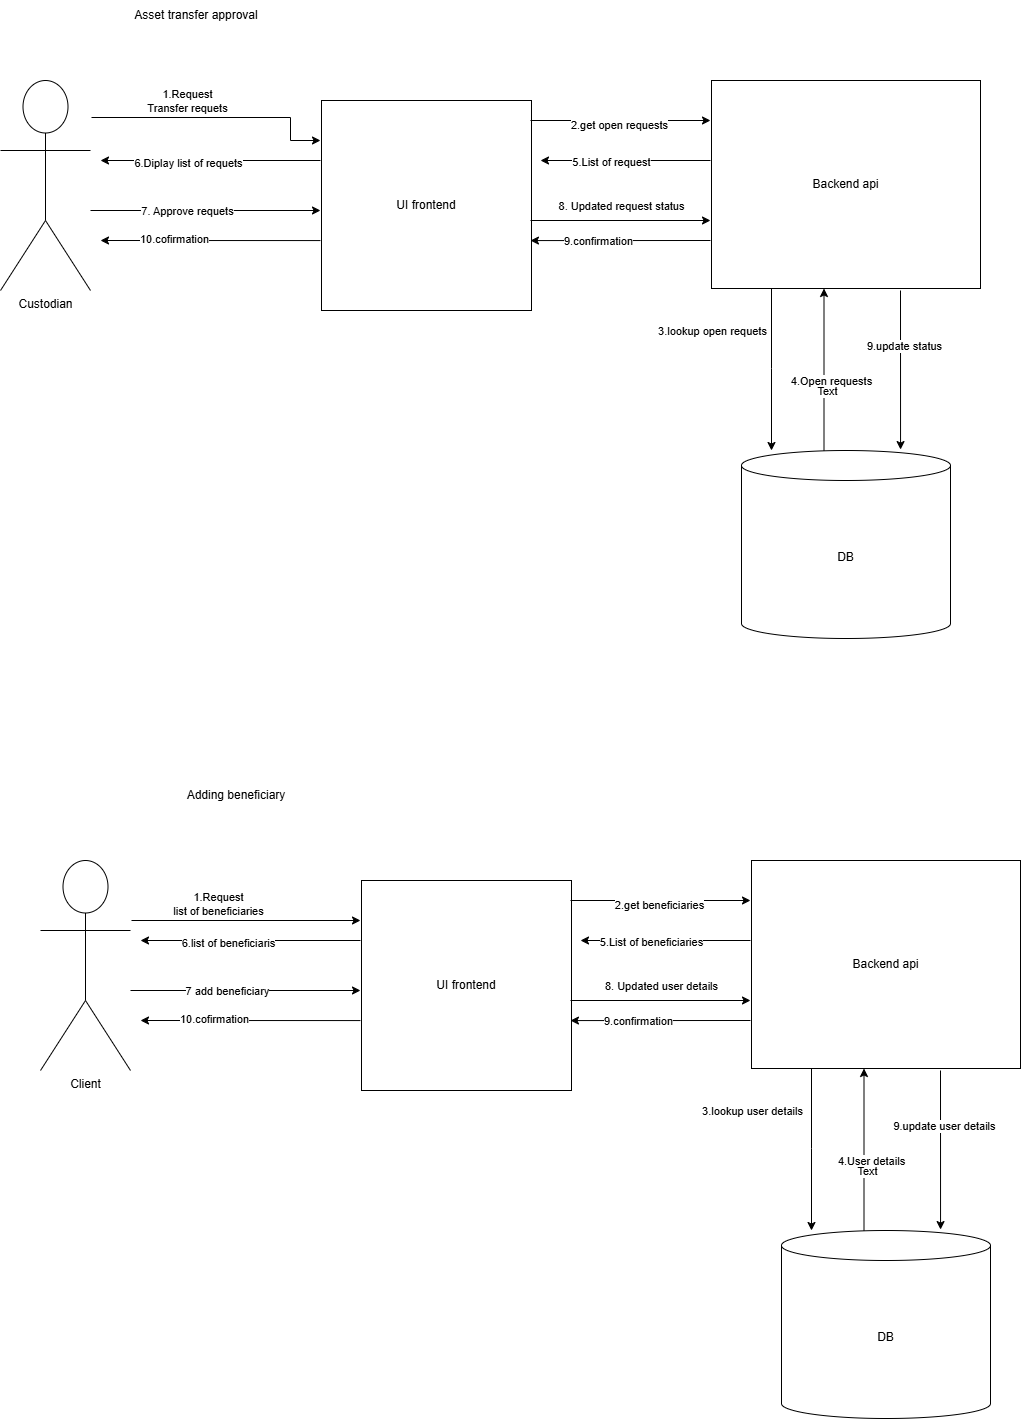

The diagram above was exported from draw.io. Its source (the exported page's mxGraphModel, read from the mxfile embedded in the PNG):
<mxGraphModel dx="1426" dy="777" grid="1" gridSize="10" guides="1" tooltips="1" connect="1" arrows="1" fold="1" page="1" pageScale="1" pageWidth="850" pageHeight="1100" math="0" shadow="0">
  <root>
    <mxCell id="0" />
    <mxCell id="1" parent="0" />
    <mxCell id="wfvLvpEnjFa4nfYJ-Vnl-24" edge="1" parent="1" style="edgeStyle=orthogonalEdgeStyle;rounded=0;orthogonalLoop=1;jettySize=auto;html=1;" value="">
      <mxGeometry relative="1" as="geometry">
        <Array as="points">
          <mxPoint x="310" y="197" />
          <mxPoint x="310" y="220" />
        </Array>
        <mxPoint x="111" y="197" as="sourcePoint" />
        <mxPoint x="340" y="220" as="targetPoint" />
      </mxGeometry>
    </mxCell>
    <mxCell id="wfvLvpEnjFa4nfYJ-Vnl-25" connectable="0" parent="wfvLvpEnjFa4nfYJ-Vnl-24" style="edgeLabel;html=1;align=center;verticalAlign=middle;resizable=0;points=[];" value="1.Request&lt;br&gt;Transfer requets" vertex="1">
      <mxGeometry relative="1" x="-0.246" as="geometry">
        <mxPoint y="-17" as="offset" />
      </mxGeometry>
    </mxCell>
    <mxCell id="wfvLvpEnjFa4nfYJ-Vnl-5" parent="1" style="shape=umlActor;verticalLabelPosition=bottom;verticalAlign=top;html=1;outlineConnect=0;" value="Custodian" vertex="1">
      <mxGeometry height="210" width="90" x="20" y="160" as="geometry" />
    </mxCell>
    <mxCell id="wfvLvpEnjFa4nfYJ-Vnl-12" parent="1" style="whiteSpace=wrap;html=1;aspect=fixed;" value="UI frontend" vertex="1">
      <mxGeometry height="210" width="210" x="341" y="180" as="geometry" />
    </mxCell>
    <mxCell id="wfvLvpEnjFa4nfYJ-Vnl-13" edge="1" parent="1" source="wfvLvpEnjFa4nfYJ-Vnl-15" style="edgeStyle=orthogonalEdgeStyle;rounded=0;orthogonalLoop=1;jettySize=auto;html=1;" target="wfvLvpEnjFa4nfYJ-Vnl-16" value="">
      <mxGeometry relative="1" as="geometry">
        <Array as="points">
          <mxPoint x="791" y="448" />
          <mxPoint x="791" y="448" />
        </Array>
      </mxGeometry>
    </mxCell>
    <mxCell id="wfvLvpEnjFa4nfYJ-Vnl-14" connectable="0" parent="wfvLvpEnjFa4nfYJ-Vnl-13" style="edgeLabel;html=1;align=center;verticalAlign=middle;resizable=0;points=[];" value="3.lookup open requets" vertex="1">
      <mxGeometry relative="1" x="-0.0667" y="4" as="geometry">
        <mxPoint x="-64" y="-34" as="offset" />
      </mxGeometry>
    </mxCell>
    <mxCell id="wfvLvpEnjFa4nfYJ-Vnl-15" parent="1" style="rounded=0;whiteSpace=wrap;html=1;" value="Backend api" vertex="1">
      <mxGeometry height="208" width="269" x="731" y="160" as="geometry" />
    </mxCell>
    <mxCell id="wfvLvpEnjFa4nfYJ-Vnl-29" edge="1" parent="1" style="edgeStyle=orthogonalEdgeStyle;rounded=0;orthogonalLoop=1;jettySize=auto;html=1;entryX=0.5;entryY=1;entryDx=0;entryDy=0;" value="">
      <mxGeometry relative="1" as="geometry">
        <mxPoint x="843.5" y="530" as="sourcePoint" />
        <mxPoint x="843.5" y="368" as="targetPoint" />
      </mxGeometry>
    </mxCell>
    <mxCell id="wfvLvpEnjFa4nfYJ-Vnl-30" connectable="0" parent="wfvLvpEnjFa4nfYJ-Vnl-29" style="edgeLabel;html=1;align=center;verticalAlign=middle;resizable=0;points=[];" value="4.Open requests" vertex="1">
      <mxGeometry relative="1" x="0.1975" y="1" as="geometry">
        <mxPoint x="8" y="27" as="offset" />
      </mxGeometry>
    </mxCell>
    <mxCell id="wfvLvpEnjFa4nfYJ-Vnl-32" connectable="0" parent="wfvLvpEnjFa4nfYJ-Vnl-29" style="edgeLabel;html=1;align=center;verticalAlign=middle;resizable=0;points=[];" value="Text" vertex="1">
      <mxGeometry relative="1" x="-0.2593" y="-2" as="geometry">
        <mxPoint x="1" as="offset" />
      </mxGeometry>
    </mxCell>
    <mxCell id="wfvLvpEnjFa4nfYJ-Vnl-16" parent="1" style="shape=cylinder3;whiteSpace=wrap;html=1;boundedLbl=1;backgroundOutline=1;size=15;" value="DB" vertex="1">
      <mxGeometry height="188" width="209" x="761" y="530" as="geometry" />
    </mxCell>
    <mxCell id="wfvLvpEnjFa4nfYJ-Vnl-19" parent="1" style="text;html=1;whiteSpace=wrap;strokeColor=none;fillColor=none;align=center;verticalAlign=middle;rounded=0;" value="Asset transfer approval" vertex="1">
      <mxGeometry height="30" width="230" x="101" y="80" as="geometry" />
    </mxCell>
    <mxCell id="wfvLvpEnjFa4nfYJ-Vnl-26" edge="1" parent="1" style="endArrow=classic;html=1;rounded=0;" value="">
      <mxGeometry height="50" relative="1" width="50" as="geometry">
        <mxPoint x="550" y="200" as="sourcePoint" />
        <mxPoint x="730" y="200" as="targetPoint" />
      </mxGeometry>
    </mxCell>
    <mxCell id="wfvLvpEnjFa4nfYJ-Vnl-27" connectable="0" parent="wfvLvpEnjFa4nfYJ-Vnl-26" style="edgeLabel;html=1;align=center;verticalAlign=middle;resizable=0;points=[];" value="2.get open requests" vertex="1">
      <mxGeometry relative="1" x="-0.0222" y="-4" as="geometry">
        <mxPoint as="offset" />
      </mxGeometry>
    </mxCell>
    <mxCell id="wfvLvpEnjFa4nfYJ-Vnl-37" edge="1" parent="1" style="endArrow=classic;html=1;rounded=0;" value="">
      <mxGeometry height="50" relative="1" width="50" as="geometry">
        <mxPoint x="730" y="240" as="sourcePoint" />
        <mxPoint x="560" y="240" as="targetPoint" />
      </mxGeometry>
    </mxCell>
    <mxCell id="wfvLvpEnjFa4nfYJ-Vnl-38" connectable="0" parent="wfvLvpEnjFa4nfYJ-Vnl-37" style="edgeLabel;html=1;align=center;verticalAlign=middle;resizable=0;points=[];" value="5.List of request" vertex="1">
      <mxGeometry relative="1" x="0.1765" y="1" as="geometry">
        <mxPoint as="offset" />
      </mxGeometry>
    </mxCell>
    <mxCell id="wfvLvpEnjFa4nfYJ-Vnl-39" edge="1" parent="1" style="endArrow=classic;html=1;rounded=0;" value="">
      <mxGeometry height="50" relative="1" width="50" as="geometry">
        <mxPoint x="340" y="240" as="sourcePoint" />
        <mxPoint x="120" y="240" as="targetPoint" />
      </mxGeometry>
    </mxCell>
    <mxCell id="wfvLvpEnjFa4nfYJ-Vnl-40" connectable="0" parent="wfvLvpEnjFa4nfYJ-Vnl-39" style="edgeLabel;html=1;align=center;verticalAlign=middle;resizable=0;points=[];" value="6.Diplay list of requets" vertex="1">
      <mxGeometry relative="1" x="0.2091" y="2" as="geometry">
        <mxPoint as="offset" />
      </mxGeometry>
    </mxCell>
    <mxCell id="wfvLvpEnjFa4nfYJ-Vnl-41" edge="1" parent="1" style="endArrow=classic;html=1;rounded=0;" value="">
      <mxGeometry height="50" relative="1" width="50" as="geometry">
        <mxPoint x="110" y="290" as="sourcePoint" />
        <mxPoint x="340" y="290" as="targetPoint" />
      </mxGeometry>
    </mxCell>
    <mxCell id="wfvLvpEnjFa4nfYJ-Vnl-46" connectable="0" parent="wfvLvpEnjFa4nfYJ-Vnl-41" style="edgeLabel;html=1;align=center;verticalAlign=middle;resizable=0;points=[];" value="7. Approve requets" vertex="1">
      <mxGeometry relative="1" x="-0.1652" as="geometry">
        <mxPoint as="offset" />
      </mxGeometry>
    </mxCell>
    <mxCell id="wfvLvpEnjFa4nfYJ-Vnl-42" edge="1" parent="1" style="endArrow=classic;html=1;rounded=0;" value="">
      <mxGeometry height="50" relative="1" width="50" as="geometry">
        <mxPoint x="550" y="300" as="sourcePoint" />
        <mxPoint x="730" y="300" as="targetPoint" />
      </mxGeometry>
    </mxCell>
    <mxCell id="wfvLvpEnjFa4nfYJ-Vnl-47" connectable="0" parent="wfvLvpEnjFa4nfYJ-Vnl-42" style="edgeLabel;html=1;align=center;verticalAlign=middle;resizable=0;points=[];" value="8. Updated request status" vertex="1">
      <mxGeometry relative="1" x="-0.3111" y="3" as="geometry">
        <mxPoint x="28" y="-12" as="offset" />
      </mxGeometry>
    </mxCell>
    <mxCell id="wfvLvpEnjFa4nfYJ-Vnl-43" edge="1" parent="1" style="endArrow=classic;html=1;rounded=0;entryX=0.761;entryY=-0.005;entryDx=0;entryDy=0;entryPerimeter=0;" target="wfvLvpEnjFa4nfYJ-Vnl-16" value="">
      <mxGeometry height="50" relative="1" width="50" as="geometry">
        <mxPoint x="920" y="370" as="sourcePoint" />
        <mxPoint x="970" y="320" as="targetPoint" />
      </mxGeometry>
    </mxCell>
    <mxCell id="wfvLvpEnjFa4nfYJ-Vnl-48" connectable="0" parent="wfvLvpEnjFa4nfYJ-Vnl-43" style="edgeLabel;html=1;align=center;verticalAlign=middle;resizable=0;points=[];" value="9.update status" vertex="1">
      <mxGeometry relative="1" x="-0.2959" y="3" as="geometry">
        <mxPoint as="offset" />
      </mxGeometry>
    </mxCell>
    <mxCell id="wfvLvpEnjFa4nfYJ-Vnl-44" edge="1" parent="1" style="endArrow=classic;html=1;rounded=0;entryX=0.995;entryY=0.667;entryDx=0;entryDy=0;entryPerimeter=0;" target="wfvLvpEnjFa4nfYJ-Vnl-12" value="">
      <mxGeometry height="50" relative="1" width="50" as="geometry">
        <mxPoint x="730" y="320" as="sourcePoint" />
        <mxPoint x="660" y="320" as="targetPoint" />
      </mxGeometry>
    </mxCell>
    <mxCell id="wfvLvpEnjFa4nfYJ-Vnl-49" connectable="0" parent="wfvLvpEnjFa4nfYJ-Vnl-44" style="edgeLabel;html=1;align=center;verticalAlign=middle;resizable=0;points=[];" value="9.confirmation" vertex="1">
      <mxGeometry relative="1" x="0.2552" as="geometry">
        <mxPoint as="offset" />
      </mxGeometry>
    </mxCell>
    <mxCell id="wfvLvpEnjFa4nfYJ-Vnl-45" edge="1" parent="1" source="wfvLvpEnjFa4nfYJ-Vnl-12" style="endArrow=classic;html=1;rounded=0;exitX=-0.005;exitY=0.667;exitDx=0;exitDy=0;exitPerimeter=0;" value="">
      <mxGeometry height="50" relative="1" width="50" as="geometry">
        <mxPoint x="250" y="370" as="sourcePoint" />
        <mxPoint x="120" y="320" as="targetPoint" />
      </mxGeometry>
    </mxCell>
    <mxCell id="wfvLvpEnjFa4nfYJ-Vnl-50" connectable="0" parent="wfvLvpEnjFa4nfYJ-Vnl-45" style="edgeLabel;html=1;align=center;verticalAlign=middle;resizable=0;points=[];" value="10.cofirmation" vertex="1">
      <mxGeometry relative="1" x="0.3271" y="-2" as="geometry">
        <mxPoint as="offset" />
      </mxGeometry>
    </mxCell>
    <mxCell id="wfvLvpEnjFa4nfYJ-Vnl-51" edge="1" parent="1" style="edgeStyle=orthogonalEdgeStyle;rounded=0;orthogonalLoop=1;jettySize=auto;html=1;" value="">
      <mxGeometry relative="1" as="geometry">
        <Array as="points">
          <mxPoint x="151" y="1000" />
        </Array>
        <mxPoint x="151" y="1000" as="sourcePoint" />
        <mxPoint x="380" y="1000" as="targetPoint" />
      </mxGeometry>
    </mxCell>
    <mxCell id="wfvLvpEnjFa4nfYJ-Vnl-52" connectable="0" parent="wfvLvpEnjFa4nfYJ-Vnl-51" style="edgeLabel;html=1;align=center;verticalAlign=middle;resizable=0;points=[];" value="1.Request&lt;br&gt;list of beneficiaries" vertex="1">
      <mxGeometry relative="1" x="-0.246" as="geometry">
        <mxPoint y="-17" as="offset" />
      </mxGeometry>
    </mxCell>
    <mxCell id="wfvLvpEnjFa4nfYJ-Vnl-53" parent="1" style="shape=umlActor;verticalLabelPosition=bottom;verticalAlign=top;html=1;outlineConnect=0;" value="Client" vertex="1">
      <mxGeometry height="210" width="90" x="60" y="940" as="geometry" />
    </mxCell>
    <mxCell id="wfvLvpEnjFa4nfYJ-Vnl-54" parent="1" style="whiteSpace=wrap;html=1;aspect=fixed;" value="UI frontend" vertex="1">
      <mxGeometry height="210" width="210" x="381" y="960" as="geometry" />
    </mxCell>
    <mxCell id="wfvLvpEnjFa4nfYJ-Vnl-55" edge="1" parent="1" source="wfvLvpEnjFa4nfYJ-Vnl-57" style="edgeStyle=orthogonalEdgeStyle;rounded=0;orthogonalLoop=1;jettySize=auto;html=1;" target="wfvLvpEnjFa4nfYJ-Vnl-61" value="">
      <mxGeometry relative="1" as="geometry">
        <Array as="points">
          <mxPoint x="831" y="1228" />
          <mxPoint x="831" y="1228" />
        </Array>
      </mxGeometry>
    </mxCell>
    <mxCell id="wfvLvpEnjFa4nfYJ-Vnl-56" connectable="0" parent="wfvLvpEnjFa4nfYJ-Vnl-55" style="edgeLabel;html=1;align=center;verticalAlign=middle;resizable=0;points=[];" value="3.lookup user details" vertex="1">
      <mxGeometry relative="1" x="-0.0667" y="4" as="geometry">
        <mxPoint x="-64" y="-34" as="offset" />
      </mxGeometry>
    </mxCell>
    <mxCell id="wfvLvpEnjFa4nfYJ-Vnl-57" parent="1" style="rounded=0;whiteSpace=wrap;html=1;" value="Backend api" vertex="1">
      <mxGeometry height="208" width="269" x="771" y="940" as="geometry" />
    </mxCell>
    <mxCell id="wfvLvpEnjFa4nfYJ-Vnl-58" edge="1" parent="1" style="edgeStyle=orthogonalEdgeStyle;rounded=0;orthogonalLoop=1;jettySize=auto;html=1;entryX=0.5;entryY=1;entryDx=0;entryDy=0;" value="">
      <mxGeometry relative="1" as="geometry">
        <mxPoint x="883.5" y="1310" as="sourcePoint" />
        <mxPoint x="883.5" y="1148" as="targetPoint" />
      </mxGeometry>
    </mxCell>
    <mxCell id="wfvLvpEnjFa4nfYJ-Vnl-59" connectable="0" parent="wfvLvpEnjFa4nfYJ-Vnl-58" style="edgeLabel;html=1;align=center;verticalAlign=middle;resizable=0;points=[];" value="4.User details" vertex="1">
      <mxGeometry relative="1" x="0.1975" y="1" as="geometry">
        <mxPoint x="8" y="27" as="offset" />
      </mxGeometry>
    </mxCell>
    <mxCell id="wfvLvpEnjFa4nfYJ-Vnl-60" connectable="0" parent="wfvLvpEnjFa4nfYJ-Vnl-58" style="edgeLabel;html=1;align=center;verticalAlign=middle;resizable=0;points=[];" value="Text" vertex="1">
      <mxGeometry relative="1" x="-0.2593" y="-2" as="geometry">
        <mxPoint x="1" as="offset" />
      </mxGeometry>
    </mxCell>
    <mxCell id="wfvLvpEnjFa4nfYJ-Vnl-61" parent="1" style="shape=cylinder3;whiteSpace=wrap;html=1;boundedLbl=1;backgroundOutline=1;size=15;" value="DB" vertex="1">
      <mxGeometry height="188" width="209" x="801" y="1310" as="geometry" />
    </mxCell>
    <mxCell id="wfvLvpEnjFa4nfYJ-Vnl-62" parent="1" style="text;html=1;whiteSpace=wrap;strokeColor=none;fillColor=none;align=center;verticalAlign=middle;rounded=0;" value="Adding beneficiary" vertex="1">
      <mxGeometry height="30" width="230" x="141" y="860" as="geometry" />
    </mxCell>
    <mxCell id="wfvLvpEnjFa4nfYJ-Vnl-63" edge="1" parent="1" style="endArrow=classic;html=1;rounded=0;" value="">
      <mxGeometry height="50" relative="1" width="50" as="geometry">
        <mxPoint x="590" y="980" as="sourcePoint" />
        <mxPoint x="770" y="980" as="targetPoint" />
      </mxGeometry>
    </mxCell>
    <mxCell id="wfvLvpEnjFa4nfYJ-Vnl-64" connectable="0" parent="wfvLvpEnjFa4nfYJ-Vnl-63" style="edgeLabel;html=1;align=center;verticalAlign=middle;resizable=0;points=[];" value="2.get beneficiaries" vertex="1">
      <mxGeometry relative="1" x="-0.0222" y="-4" as="geometry">
        <mxPoint as="offset" />
      </mxGeometry>
    </mxCell>
    <mxCell id="wfvLvpEnjFa4nfYJ-Vnl-65" edge="1" parent="1" style="endArrow=classic;html=1;rounded=0;" value="">
      <mxGeometry height="50" relative="1" width="50" as="geometry">
        <mxPoint x="770" y="1020" as="sourcePoint" />
        <mxPoint x="600" y="1020" as="targetPoint" />
      </mxGeometry>
    </mxCell>
    <mxCell id="wfvLvpEnjFa4nfYJ-Vnl-66" connectable="0" parent="wfvLvpEnjFa4nfYJ-Vnl-65" style="edgeLabel;html=1;align=center;verticalAlign=middle;resizable=0;points=[];" value="5.List of beneficiaries" vertex="1">
      <mxGeometry relative="1" x="0.1765" y="1" as="geometry">
        <mxPoint as="offset" />
      </mxGeometry>
    </mxCell>
    <mxCell id="wfvLvpEnjFa4nfYJ-Vnl-67" edge="1" parent="1" style="endArrow=classic;html=1;rounded=0;" value="">
      <mxGeometry height="50" relative="1" width="50" as="geometry">
        <mxPoint x="380" y="1020" as="sourcePoint" />
        <mxPoint x="160" y="1020" as="targetPoint" />
      </mxGeometry>
    </mxCell>
    <mxCell id="wfvLvpEnjFa4nfYJ-Vnl-68" connectable="0" parent="wfvLvpEnjFa4nfYJ-Vnl-67" style="edgeLabel;html=1;align=center;verticalAlign=middle;resizable=0;points=[];" value="6.list of beneficiaris" vertex="1">
      <mxGeometry relative="1" x="0.2091" y="2" as="geometry">
        <mxPoint as="offset" />
      </mxGeometry>
    </mxCell>
    <mxCell id="wfvLvpEnjFa4nfYJ-Vnl-69" edge="1" parent="1" style="endArrow=classic;html=1;rounded=0;" value="">
      <mxGeometry height="50" relative="1" width="50" as="geometry">
        <mxPoint x="150" y="1070" as="sourcePoint" />
        <mxPoint x="380" y="1070" as="targetPoint" />
      </mxGeometry>
    </mxCell>
    <mxCell id="wfvLvpEnjFa4nfYJ-Vnl-70" connectable="0" parent="wfvLvpEnjFa4nfYJ-Vnl-69" style="edgeLabel;html=1;align=center;verticalAlign=middle;resizable=0;points=[];" value="7 add beneficiary" vertex="1">
      <mxGeometry relative="1" x="-0.1652" as="geometry">
        <mxPoint as="offset" />
      </mxGeometry>
    </mxCell>
    <mxCell id="wfvLvpEnjFa4nfYJ-Vnl-71" edge="1" parent="1" style="endArrow=classic;html=1;rounded=0;" value="">
      <mxGeometry height="50" relative="1" width="50" as="geometry">
        <mxPoint x="590" y="1080" as="sourcePoint" />
        <mxPoint x="770" y="1080" as="targetPoint" />
      </mxGeometry>
    </mxCell>
    <mxCell id="wfvLvpEnjFa4nfYJ-Vnl-72" connectable="0" parent="wfvLvpEnjFa4nfYJ-Vnl-71" style="edgeLabel;html=1;align=center;verticalAlign=middle;resizable=0;points=[];" value="8. Updated user details" vertex="1">
      <mxGeometry relative="1" x="-0.3111" y="3" as="geometry">
        <mxPoint x="28" y="-12" as="offset" />
      </mxGeometry>
    </mxCell>
    <mxCell id="wfvLvpEnjFa4nfYJ-Vnl-73" edge="1" parent="1" style="endArrow=classic;html=1;rounded=0;entryX=0.761;entryY=-0.005;entryDx=0;entryDy=0;entryPerimeter=0;" target="wfvLvpEnjFa4nfYJ-Vnl-61" value="">
      <mxGeometry height="50" relative="1" width="50" as="geometry">
        <mxPoint x="960" y="1150" as="sourcePoint" />
        <mxPoint x="1010" y="1100" as="targetPoint" />
      </mxGeometry>
    </mxCell>
    <mxCell id="wfvLvpEnjFa4nfYJ-Vnl-74" connectable="0" parent="wfvLvpEnjFa4nfYJ-Vnl-73" style="edgeLabel;html=1;align=center;verticalAlign=middle;resizable=0;points=[];" value="9.update user details" vertex="1">
      <mxGeometry relative="1" x="-0.2959" y="3" as="geometry">
        <mxPoint as="offset" />
      </mxGeometry>
    </mxCell>
    <mxCell id="wfvLvpEnjFa4nfYJ-Vnl-75" edge="1" parent="1" style="endArrow=classic;html=1;rounded=0;entryX=0.995;entryY=0.667;entryDx=0;entryDy=0;entryPerimeter=0;" target="wfvLvpEnjFa4nfYJ-Vnl-54" value="">
      <mxGeometry height="50" relative="1" width="50" as="geometry">
        <mxPoint x="770" y="1100" as="sourcePoint" />
        <mxPoint x="700" y="1100" as="targetPoint" />
      </mxGeometry>
    </mxCell>
    <mxCell id="wfvLvpEnjFa4nfYJ-Vnl-76" connectable="0" parent="wfvLvpEnjFa4nfYJ-Vnl-75" style="edgeLabel;html=1;align=center;verticalAlign=middle;resizable=0;points=[];" value="9.confirmation" vertex="1">
      <mxGeometry relative="1" x="0.2552" as="geometry">
        <mxPoint as="offset" />
      </mxGeometry>
    </mxCell>
    <mxCell id="wfvLvpEnjFa4nfYJ-Vnl-77" edge="1" parent="1" source="wfvLvpEnjFa4nfYJ-Vnl-54" style="endArrow=classic;html=1;rounded=0;exitX=-0.005;exitY=0.667;exitDx=0;exitDy=0;exitPerimeter=0;" value="">
      <mxGeometry height="50" relative="1" width="50" as="geometry">
        <mxPoint x="290" y="1150" as="sourcePoint" />
        <mxPoint x="160" y="1100" as="targetPoint" />
      </mxGeometry>
    </mxCell>
    <mxCell id="wfvLvpEnjFa4nfYJ-Vnl-78" connectable="0" parent="wfvLvpEnjFa4nfYJ-Vnl-77" style="edgeLabel;html=1;align=center;verticalAlign=middle;resizable=0;points=[];" value="10.cofirmation" vertex="1">
      <mxGeometry relative="1" x="0.3271" y="-2" as="geometry">
        <mxPoint as="offset" />
      </mxGeometry>
    </mxCell>
  </root>
</mxGraphModel>